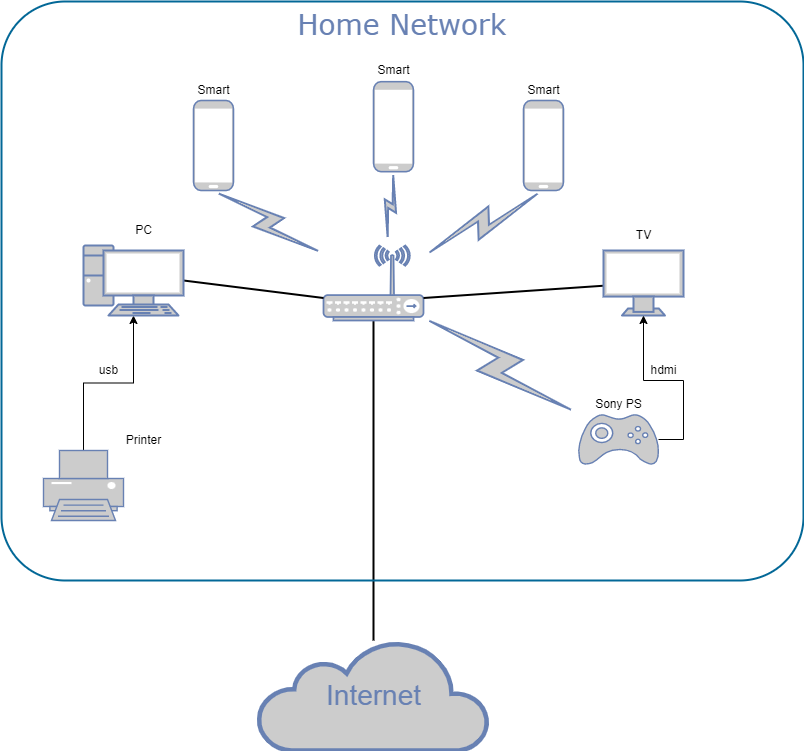

The diagram above was exported from draw.io. Its source (the exported page's mxGraphModel, read from the mxfile embedded in the PNG):
<mxGraphModel dx="1422" dy="800" grid="1" gridSize="10" guides="1" tooltips="1" connect="1" arrows="1" fold="1" page="1" pageScale="1" pageWidth="1169" pageHeight="827" background="none" math="0" shadow="0">
  <root>
    <mxCell id="0" />
    <mxCell id="1" parent="0" />
    <mxCell id="7c3789c024ecab99-55" style="edgeStyle=none;html=1;labelBackgroundColor=none;endArrow=none;endFill=0;strokeWidth=2;fontFamily=Verdana;fontSize=28;fontColor=#6881B3;" parent="1" target="7c3789c024ecab99-54" edge="1">
      <mxGeometry relative="1" as="geometry">
        <mxPoint x="1660" y="837.0000000000002" as="targetPoint" />
        <mxPoint x="1590" y="897" as="sourcePoint" />
      </mxGeometry>
    </mxCell>
    <mxCell id="7c3789c024ecab99-52" style="edgeStyle=none;html=1;labelBackgroundColor=none;endArrow=none;endFill=0;strokeWidth=2;fontFamily=Verdana;fontSize=15;fontColor=#036897;" parent="1" target="7c3789c024ecab99-8" edge="1">
      <mxGeometry relative="1" as="geometry">
        <mxPoint x="1549.9999999999995" y="917" as="targetPoint" />
        <mxPoint x="1400" y="897" as="sourcePoint" />
      </mxGeometry>
    </mxCell>
    <mxCell id="7ERC6EEcIbbIuBjcv_X--29" value="" style="edgeStyle=orthogonalEdgeStyle;rounded=0;orthogonalLoop=1;jettySize=auto;html=1;" edge="1" parent="1" source="7c3789c024ecab99-29" target="7ERC6EEcIbbIuBjcv_X--15">
      <mxGeometry relative="1" as="geometry" />
    </mxCell>
    <mxCell id="7c3789c024ecab99-29" value="" style="fontColor=#0066CC;verticalAlign=top;verticalLabelPosition=bottom;labelPosition=center;align=center;html=1;fillColor=#CCCCCC;strokeColor=#6881B3;gradientColor=none;gradientDirection=north;strokeWidth=2;shape=mxgraph.networks.printer;rounded=0;shadow=0;comic=0;" parent="1" vertex="1">
      <mxGeometry x="80" y="490" width="80" height="70" as="geometry" />
    </mxCell>
    <mxCell id="7c3789c024ecab99-50" style="edgeStyle=orthogonalEdgeStyle;html=1;labelBackgroundColor=none;endArrow=none;endFill=0;strokeWidth=2;fontFamily=Verdana;fontSize=15;fontColor=#036897;" parent="1" source="7c3789c024ecab99-30" target="7c3789c024ecab99-53" edge="1">
      <mxGeometry relative="1" as="geometry">
        <mxPoint x="1130" y="650" as="targetPoint" />
        <mxPoint x="1200" y="620" as="sourcePoint" />
        <Array as="points">
          <mxPoint x="410" y="650" />
        </Array>
      </mxGeometry>
    </mxCell>
    <mxCell id="7c3789c024ecab99-30" value="" style="fontColor=#0066CC;verticalAlign=top;verticalLabelPosition=bottom;labelPosition=center;align=center;html=1;fillColor=#CCCCCC;strokeColor=#6881B3;gradientColor=none;gradientDirection=north;strokeWidth=2;shape=mxgraph.networks.wireless_hub;rounded=0;shadow=0;comic=0;" parent="1" vertex="1">
      <mxGeometry x="360" y="285" width="100" height="75" as="geometry" />
    </mxCell>
    <mxCell id="7c3789c024ecab99-19" style="edgeStyle=none;html=1;labelBackgroundColor=none;endArrow=none;endFill=0;strokeWidth=2;fontFamily=Verdana;fontSize=15;fontColor=#036897;exitX=1;exitY=0.5;exitDx=0;exitDy=0;exitPerimeter=0;entryX=0;entryY=0.7;entryDx=0;entryDy=0;entryPerimeter=0;" parent="1" source="7ERC6EEcIbbIuBjcv_X--15" target="7c3789c024ecab99-30" edge="1">
      <mxGeometry relative="1" as="geometry">
        <mxPoint x="690.0000000000002" y="785" as="targetPoint" />
        <mxPoint x="220" y="305.72916666666663" as="sourcePoint" />
      </mxGeometry>
    </mxCell>
    <mxCell id="7c3789c024ecab99-26" style="edgeStyle=none;html=1;labelBackgroundColor=none;endArrow=none;endFill=0;strokeWidth=2;fontFamily=Verdana;fontSize=15;fontColor=#036897;entryX=1;entryY=0.7;entryDx=0;entryDy=0;entryPerimeter=0;" parent="1" source="7ERC6EEcIbbIuBjcv_X--8" target="7c3789c024ecab99-30" edge="1">
      <mxGeometry relative="1" as="geometry" />
    </mxCell>
    <mxCell id="7c3789c024ecab99-32" value="" style="fontColor=#0066CC;verticalAlign=top;verticalLabelPosition=bottom;labelPosition=center;align=center;html=1;fillColor=#CCCCCC;strokeColor=#6881B3;gradientColor=none;gradientDirection=north;strokeWidth=2;shape=mxgraph.networks.mobile;rounded=0;shadow=0;comic=0;" parent="1" vertex="1">
      <mxGeometry x="230" y="140" width="40" height="90" as="geometry" />
    </mxCell>
    <mxCell id="7c3789c024ecab99-53" value="Internet" style="html=1;fillColor=#CCCCCC;strokeColor=#6881B3;gradientColor=none;gradientDirection=north;strokeWidth=2;shape=mxgraph.networks.cloud;fontColor=#6881B3;rounded=0;shadow=0;comic=0;align=center;fontSize=28;" parent="1" vertex="1">
      <mxGeometry x="295" y="680" width="230" height="110" as="geometry" />
    </mxCell>
    <mxCell id="7c3789c024ecab99-77" style="edgeStyle=none;html=1;labelBackgroundColor=none;endArrow=none;endFill=0;strokeWidth=2;fontFamily=Verdana;fontSize=28;fontColor=#6881B3;" parent="1" target="7c3789c024ecab99-76" edge="1">
      <mxGeometry relative="1" as="geometry">
        <mxPoint x="1704.8617511520738" y="912" as="sourcePoint" />
      </mxGeometry>
    </mxCell>
    <mxCell id="7c3789c024ecab99-60" style="edgeStyle=none;html=1;labelBackgroundColor=none;endArrow=none;endFill=0;strokeWidth=2;fontFamily=Verdana;fontSize=28;fontColor=#6881B3;" parent="1" source="7c3789c024ecab99-57" edge="1">
      <mxGeometry relative="1" as="geometry">
        <mxPoint x="1681.594827586207" y="912" as="targetPoint" />
      </mxGeometry>
    </mxCell>
    <mxCell id="7c3789c024ecab99-59" style="edgeStyle=none;html=1;labelBackgroundColor=none;endArrow=none;endFill=0;strokeWidth=2;fontFamily=Verdana;fontSize=28;fontColor=#6881B3;" parent="1" target="7c3789c024ecab99-54" edge="1">
      <mxGeometry relative="1" as="geometry">
        <mxPoint x="1570" y="827" as="targetPoint" />
        <mxPoint x="1613.8726513569936" y="710" as="sourcePoint" />
      </mxGeometry>
    </mxCell>
    <mxCell id="7ERC6EEcIbbIuBjcv_X--2" value="" style="fontColor=#0066CC;verticalAlign=top;verticalLabelPosition=bottom;labelPosition=center;align=center;html=1;fillColor=#CCCCCC;strokeColor=#6881B3;gradientColor=none;gradientDirection=north;strokeWidth=2;shape=mxgraph.networks.mobile;rounded=0;shadow=0;comic=0;" vertex="1" parent="1">
      <mxGeometry x="560" y="140" width="40" height="90" as="geometry" />
    </mxCell>
    <mxCell id="7ERC6EEcIbbIuBjcv_X--4" value="" style="html=1;fillColor=#CCCCCC;strokeColor=#6881B3;gradientColor=none;gradientDirection=north;strokeWidth=2;shape=mxgraph.networks.comm_link_edge;html=1;labelBackgroundColor=none;endArrow=none;endFill=0;fontFamily=Verdana;fontSize=20;entryX=0.5;entryY=1;entryDx=0;entryDy=0;entryPerimeter=0;" edge="1" parent="1" source="7c3789c024ecab99-30" target="7c3789c024ecab99-32">
      <mxGeometry width="100" height="100" relative="1" as="geometry">
        <mxPoint x="380" y="327.1" as="sourcePoint" />
        <mxPoint x="284" y="239.99643103448224" as="targetPoint" />
        <Array as="points" />
      </mxGeometry>
    </mxCell>
    <mxCell id="7ERC6EEcIbbIuBjcv_X--6" value="Home Network" style="rounded=1;whiteSpace=wrap;html=1;shadow=0;comic=0;strokeColor=#036897;strokeWidth=2;fillColor=none;fontFamily=Verdana;fontSize=28;fontColor=#6881B3;align=center;arcSize=11;verticalAlign=top;" vertex="1" parent="1">
      <mxGeometry x="38" y="41" width="802" height="579" as="geometry" />
    </mxCell>
    <mxCell id="7ERC6EEcIbbIuBjcv_X--7" value="" style="html=1;fillColor=#CCCCCC;strokeColor=#6881B3;gradientColor=none;gradientDirection=north;strokeWidth=2;shape=mxgraph.networks.comm_link_edge;html=1;labelBackgroundColor=none;endArrow=none;endFill=0;fontFamily=Verdana;fontSize=20;exitX=0.5;exitY=1;exitDx=0;exitDy=0;exitPerimeter=0;" edge="1" parent="1" source="7ERC6EEcIbbIuBjcv_X--2" target="7c3789c024ecab99-30">
      <mxGeometry width="100" height="100" relative="1" as="geometry">
        <mxPoint x="576" y="249.99999999999991" as="sourcePoint" />
        <mxPoint x="460" y="322.9" as="targetPoint" />
        <Array as="points" />
      </mxGeometry>
    </mxCell>
    <mxCell id="7ERC6EEcIbbIuBjcv_X--8" value="" style="fontColor=#0066CC;verticalAlign=top;verticalLabelPosition=bottom;labelPosition=center;align=center;html=1;outlineConnect=0;fillColor=#CCCCCC;strokeColor=#6881B3;gradientColor=none;gradientDirection=north;strokeWidth=2;shape=mxgraph.networks.monitor;" vertex="1" parent="1">
      <mxGeometry x="640" y="290" width="80" height="65" as="geometry" />
    </mxCell>
    <mxCell id="7ERC6EEcIbbIuBjcv_X--26" value="" style="edgeStyle=orthogonalEdgeStyle;rounded=0;orthogonalLoop=1;jettySize=auto;html=1;" edge="1" parent="1" source="7ERC6EEcIbbIuBjcv_X--9" target="7ERC6EEcIbbIuBjcv_X--8">
      <mxGeometry relative="1" as="geometry">
        <Array as="points">
          <mxPoint x="720" y="479" />
          <mxPoint x="720" y="420" />
          <mxPoint x="680" y="420" />
        </Array>
      </mxGeometry>
    </mxCell>
    <mxCell id="7ERC6EEcIbbIuBjcv_X--9" value="" style="fontColor=#0066CC;verticalAlign=top;verticalLabelPosition=bottom;labelPosition=center;align=center;html=1;outlineConnect=0;fillColor=#CCCCCC;strokeColor=#6881B3;gradientColor=none;gradientDirection=north;strokeWidth=2;shape=mxgraph.networks.gamepad;" vertex="1" parent="1">
      <mxGeometry x="615" y="454" width="80" height="50" as="geometry" />
    </mxCell>
    <mxCell id="7ERC6EEcIbbIuBjcv_X--15" value="" style="fontColor=#0066CC;verticalAlign=top;verticalLabelPosition=bottom;labelPosition=center;align=center;html=1;outlineConnect=0;fillColor=#CCCCCC;strokeColor=#6881B3;gradientColor=none;gradientDirection=north;strokeWidth=2;shape=mxgraph.networks.pc;" vertex="1" parent="1">
      <mxGeometry x="120" y="285" width="100" height="70" as="geometry" />
    </mxCell>
    <mxCell id="7ERC6EEcIbbIuBjcv_X--16" value="PC" style="text;html=1;align=center;verticalAlign=middle;resizable=0;points=[];autosize=1;strokeColor=none;fillColor=none;" vertex="1" parent="1">
      <mxGeometry x="165" y="260" width="30" height="20" as="geometry" />
    </mxCell>
    <mxCell id="7ERC6EEcIbbIuBjcv_X--18" value="Printer" style="text;html=1;align=center;verticalAlign=middle;resizable=0;points=[];autosize=1;strokeColor=none;fillColor=none;" vertex="1" parent="1">
      <mxGeometry x="155" y="470" width="50" height="20" as="geometry" />
    </mxCell>
    <mxCell id="7ERC6EEcIbbIuBjcv_X--19" value="Smart" style="text;html=1;align=center;verticalAlign=middle;resizable=0;points=[];autosize=1;strokeColor=none;fillColor=none;" vertex="1" parent="1">
      <mxGeometry x="225" y="120" width="50" height="20" as="geometry" />
    </mxCell>
    <mxCell id="7ERC6EEcIbbIuBjcv_X--20" value="Smart" style="text;html=1;align=center;verticalAlign=middle;resizable=0;points=[];autosize=1;strokeColor=none;fillColor=none;" vertex="1" parent="1">
      <mxGeometry x="555" y="120" width="50" height="20" as="geometry" />
    </mxCell>
    <mxCell id="7ERC6EEcIbbIuBjcv_X--22" value="TV" style="text;html=1;align=center;verticalAlign=middle;resizable=0;points=[];autosize=1;strokeColor=none;fillColor=none;" vertex="1" parent="1">
      <mxGeometry x="665" y="265" width="30" height="20" as="geometry" />
    </mxCell>
    <mxCell id="7ERC6EEcIbbIuBjcv_X--23" value="" style="html=1;fillColor=#CCCCCC;strokeColor=#6881B3;gradientColor=none;gradientDirection=north;strokeWidth=2;shape=mxgraph.networks.comm_link_edge;html=1;labelBackgroundColor=none;endArrow=none;endFill=0;fontFamily=Verdana;fontSize=20;entryX=0.98;entryY=0.94;entryDx=0;entryDy=0;entryPerimeter=0;" edge="1" parent="1" source="7ERC6EEcIbbIuBjcv_X--9" target="7c3789c024ecab99-30">
      <mxGeometry width="100" height="100" relative="1" as="geometry">
        <mxPoint x="625" y="450" as="sourcePoint" />
        <mxPoint x="505.0000000000002" y="518.8235294117646" as="targetPoint" />
        <Array as="points" />
      </mxGeometry>
    </mxCell>
    <mxCell id="7ERC6EEcIbbIuBjcv_X--25" value="Sony PS" style="text;html=1;align=center;verticalAlign=middle;resizable=0;points=[];autosize=1;strokeColor=none;fillColor=none;" vertex="1" parent="1">
      <mxGeometry x="625" y="434" width="60" height="20" as="geometry" />
    </mxCell>
    <mxCell id="7ERC6EEcIbbIuBjcv_X--30" value="usb" style="text;html=1;align=center;verticalAlign=middle;resizable=0;points=[];autosize=1;strokeColor=none;fillColor=none;" vertex="1" parent="1">
      <mxGeometry x="130" y="400" width="30" height="20" as="geometry" />
    </mxCell>
    <mxCell id="7ERC6EEcIbbIuBjcv_X--31" value="hdmi" style="text;html=1;align=center;verticalAlign=middle;resizable=0;points=[];autosize=1;strokeColor=none;fillColor=none;" vertex="1" parent="1">
      <mxGeometry x="680" y="400" width="40" height="20" as="geometry" />
    </mxCell>
    <mxCell id="7ERC6EEcIbbIuBjcv_X--32" value="" style="fontColor=#0066CC;verticalAlign=top;verticalLabelPosition=bottom;labelPosition=center;align=center;html=1;fillColor=#CCCCCC;strokeColor=#6881B3;gradientColor=none;gradientDirection=north;strokeWidth=2;shape=mxgraph.networks.mobile;rounded=0;shadow=0;comic=0;" vertex="1" parent="1">
      <mxGeometry x="410" y="121.18" width="40" height="90" as="geometry" />
    </mxCell>
    <mxCell id="7ERC6EEcIbbIuBjcv_X--33" value="" style="html=1;fillColor=#CCCCCC;strokeColor=#6881B3;gradientColor=none;gradientDirection=north;strokeWidth=2;shape=mxgraph.networks.comm_link_edge;html=1;labelBackgroundColor=none;endArrow=none;endFill=0;fontFamily=Verdana;fontSize=20;exitX=0.5;exitY=1;exitDx=0;exitDy=0;exitPerimeter=0;" edge="1" parent="1" source="7ERC6EEcIbbIuBjcv_X--32">
      <mxGeometry width="100" height="100" relative="1" as="geometry">
        <mxPoint x="426" y="231.17999999999992" as="sourcePoint" />
        <mxPoint x="423.8178224937119" y="280" as="targetPoint" />
        <Array as="points" />
      </mxGeometry>
    </mxCell>
    <mxCell id="7ERC6EEcIbbIuBjcv_X--34" value="Smart" style="text;html=1;align=center;verticalAlign=middle;resizable=0;points=[];autosize=1;strokeColor=none;fillColor=none;" vertex="1" parent="1">
      <mxGeometry x="405" y="100" width="50" height="20" as="geometry" />
    </mxCell>
  </root>
</mxGraphModel>